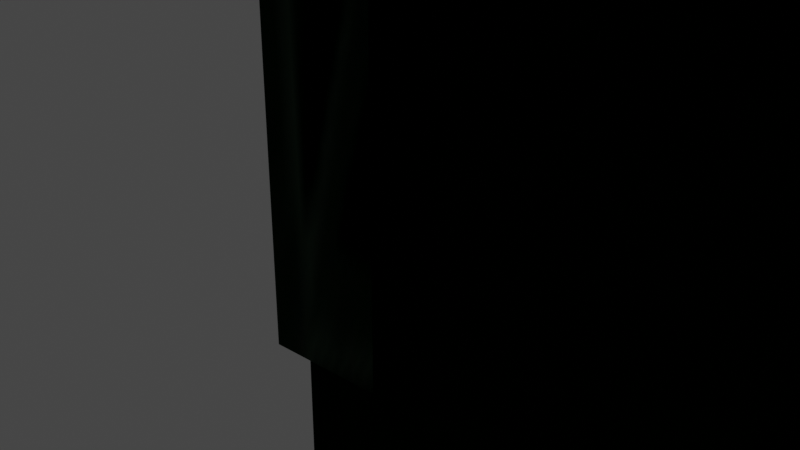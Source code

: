# Source: rpgrocketlauncher.blend  (saved by Blender 3.3.6; exported with 4.5.12 LTS)
import bpy
from mathutils import Matrix  # noqa: F401  (used for matrix-valued properties, if any)

bpy.ops.wm.read_factory_settings(use_empty=True)
scene = bpy.context.scene
scene.name = 'Scene'

# ---- collections
col_collection = bpy.data.collections.new('Collection'); scene.collection.children.link(col_collection)
col_rocketlauncher = bpy.data.collections.new('rocketlauncher'); scene.collection.children.link(col_rocketlauncher)

# ---- images (referenced by path relative to the original .blend; pixels are not part of the script)
import os
ASSET_DIR = os.environ.get("B2B_ASSET_DIR", "")  # directory of the original .blend (textures are referenced by path, not embedded)
HERE = os.path.dirname(os.path.abspath(__file__))  # packed textures are extracted next to this script under _unpacked/

def load_image(name, relpath, width, height, colorspace="sRGB"):
    """Load a texture the original file referenced (path relative to the .blend, or extracted next to this script)."""
    p = next((c for c in (os.path.join(HERE, relpath), os.path.join(ASSET_DIR, relpath)) if relpath and os.path.exists(c)), "")
    if p:
        img = bpy.data.images.load(p, check_existing=True)
        img.name = name
    else:  # same state as the original file: an image datablock whose file is absent (Cycles renders it pink)
        img = bpy.data.images.new(name, width, height)
        img.source = "FILE"
        img.filepath = "//" + (relpath or name)
    img.colorspace_settings.name = colorspace
    return img
img_w_rpg_w_rpg_new_worldrpg_combo_bmp = load_image('w_rpg_w_rpg_new_worldrpg_combo.bmp', '_unpacked/w_rpg_w_rpg_new_worldrpg_combo.7a800675.png', 256, 126, 'sRGB')

# ---- materials (node trees are filled in below, after node groups)
mat_w_rpg_new_worldrpg_combo_bmp = bpy.data.materials.new('w_rpg_new_worldrpg_combo.bmp')
mat_w_rpg_new_worldrpg_combo_bmp.use_transparent_shadow = False
mat_w_rpg_new_worldrpg_combo_bmp.refraction_depth = 0.2
mat_w_rpg_new_worldrpg_combo_bmp.diffuse_color = (0.5165, 0.8874, 0.4399, 1.0)

# ---- material node trees
mat_w_rpg_new_worldrpg_combo_bmp.use_nodes = True; mat_w_rpg_new_worldrpg_combo_bmp.node_tree.nodes.clear()
_N = mat_w_rpg_new_worldrpg_combo_bmp.node_tree.nodes; _L = mat_w_rpg_new_worldrpg_combo_bmp.node_tree.links
n0 = _N.new('ShaderNodeTexImage'); n0.name = '$basetexture'; n0.location = (-600, 0)
n0.label = '$basetexture'
n0.image = img_w_rpg_w_rpg_new_worldrpg_combo_bmp
n1 = _N.new('ShaderNodeOutputMaterial'); n1.name = 'Material Output'; n1.location = (0, 0)
n2 = _N.new('ShaderNodeBsdfPrincipled'); n2.name = 'goldsrc_shader'; n2.location = (-300, 0)
n2.label = 'goldsrc_shader'
n2.distribution = 'GGX'
n2.subsurface_method = 'RANDOM_WALK_SKIN'
n2.inputs[3].default_value = 1.45
n2.inputs[13].default_value = 0.0
n2.inputs[27].default_value = (0.0, 0.0, 0.0, 1.0)
n2.inputs[28].default_value = 1.0
_L.new(n2.outputs[0], n1.inputs[0])
_L.new(n0.outputs[0], n2.inputs[0])
n1.is_active_output = True

# ---- world
world_world = bpy.data.worlds.new('World'); scene.world = world_world
world_world.use_nodes = True; world_world.node_tree.nodes.clear()
_N = world_world.node_tree.nodes; _L = world_world.node_tree.links
n0 = _N.new('ShaderNodeOutputWorld'); n0.name = 'World Output'; n0.location = (300, 300)
n1 = _N.new('ShaderNodeBackground'); n1.name = 'Background'; n1.location = (10, 300)
n1.inputs[0].default_value = (0.05088, 0.05088, 0.05088, 1.0)
_L.new(n1.outputs[0], n0.inputs[0])
n0.is_active_output = True
world_world.color = (0.05088, 0.05088, 0.05088)
world_world.use_sun_shadow = False
world_world.sun_shadow_jitter_overblur = 0.0

# ---- cameras
cam_camera = bpy.data.cameras.new('Camera')
cam_camera.clip_end = 100.0
cam_camera.ortho_scale = 7.314

# ---- lights
light_light = bpy.data.lights.new('Light', 'POINT')
light_light.transmission_factor = 0.0
light_light.energy = 1000.0
light_light.shadow_soft_size = 0.1
light_light.shadow_maximum_resolution = 0.006
light_light.use_absolute_resolution = True

# ---- meshes
me_newrpg_worldmodel_mesh = bpy.data.meshes.new('newrpg_worldmodel_mesh')
me_newrpg_worldmodel_mesh.from_pydata([(-0.1953, -0.397, 0.1995), (-0.1953, -0.2071, 0.1995), (-0.1972, -0.2073, 0.03606), (-0.1972, -0.3807, 0.03606), (-0.1472, -0.2071, 0.1995), (-0.1472, -0.397, 0.1995), (-0.1453, -0.3807, 0.03606), (-0.1453, -0.2073, 0.03606), (-0.1713, -0.3224, 0.01187), (-0.001326, -0.2966, 0.04901), (-0.001326, -0.2705, 0.06063), (-0.001326, -0.3054, 0.1391), (-0.001326, -0.3315, 0.1275), (-0.1543, -0.2966, 0.04901), (-0.1543, -0.2705, 0.06063), (-0.1543, -0.3054, 0.1391), (-0.1543, -0.3315, 0.1275), (-0.2063, -0.4313, 0.08826), (-0.2174, -0.4824, 0.1378), (-0.2174, 0.1367, 0.1378), (-0.2063, 0.09007, 0.08826), (-0.1954, 0.1367, 0.1378), (-0.1954, -0.4824, 0.1378), (-0.06343, -0.1993, 0.246), (-0.06343, -0.1444, 0.246), (-0.07181, -0.1543, 0.3123), (-0.07181, -0.1896, 0.3123), (-0.1107, -0.1993, 0.246), (-0.1107, -0.1444, 0.246), (-0.1023, -0.1543, 0.3123), (-0.1023, -0.1896, 0.3123), (-0.16, -0.1726, 0.2308), (-0.16, -0.1427, 0.2308), (-0.09981, -0.1526, 0.2589), (-0.09981, -0.1637, 0.2589), (-0.1648, -0.1427, 0.2422), (-0.09981, -0.1526, 0.2713), (-0.1648, -0.1726, 0.2422), (-0.09981, -0.1637, 0.2713), (-0.1524, -0.5384, 0.15), (-0.1432, -0.5384, 0.1612), (-0.09448, -0.5384, 0.1349), (-0.09181, -0.5384, 0.1104), (-0.1166, -0.5384, 0.1077), (-0.1432, -0.627, 0.1612), (-0.09448, -0.627, 0.1349), (-0.1524, -0.627, 0.15), (-0.1223, -0.627, 0.1123), (-0.1109, -0.627, 0.1031), (-0.09181, -0.627, 0.1104), (-0.08724, -0.1275, 0.2812), (-0.08724, -0.1275, 0.249), (-0.1034, -0.1275, 0.265), (-0.07105, -0.1275, 0.265), (-0.08724, -0.217, 0.2812), (-0.07105, -0.217, 0.265), (-0.1034, -0.217, 0.265), (-0.08724, -0.217, 0.249), (-0.124, 0.6981, 0.1525), (-0.2019, 0.6981, 0.2873), (-0.124, 0.6981, 0.2422), (-0.2798, 0.6981, 0.2422), (-0.2798, 0.6981, 0.1525), (-0.2019, 0.6981, 0.1075), (-0.2019, -0.7418, 0.2873), (-0.124, -0.7418, 0.2422), (-0.2798, -0.7418, 0.2422), (-0.2798, -0.7418, 0.1525), (-0.2019, -0.7418, 0.1075), (-0.124, -0.7418, 0.1525), (-0.2375, -0.04614, 0.1309), (-0.2255, -0.02347, 0.01472), (-0.2055, -0.1145, 0.1309), (-0.2055, -0.08119, 0.01472), (-0.1857, -0.02347, 0.01472), (-0.1737, -0.04614, 0.1309)], [], [(64, 65, 60), (60, 65, 58), (65, 69, 58), (58, 69, 63), (69, 68, 63), (63, 68, 62), (68, 67, 62), (62, 67, 61), (67, 66, 61), (61, 66, 59), (66, 64, 59), (59, 64, 60), (54, 55, 53), (53, 55, 51), (55, 57, 51), (51, 57, 52), (57, 56, 52), (52, 56, 50), (56, 54, 50), (50, 54, 53), (47, 43, 48), (48, 43, 49), (43, 42, 49), (49, 42, 45), (42, 41, 45), (45, 41, 44), (41, 40, 44), (58, 59, 60), (58, 61, 59), (58, 62, 61), (58, 63, 62), (69, 67, 68), (69, 66, 67), (69, 64, 66), (69, 65, 64), (46, 47, 45), (45, 47, 49), (47, 48, 49), (1, 2, 0), (0, 2, 3), (5, 6, 4), (4, 6, 7), (4, 7, 1), (1, 7, 2), (0, 3, 5), (5, 3, 6), (10, 11, 9), (9, 11, 12), (14, 10, 13), (13, 10, 9), (15, 11, 14), (14, 11, 10), (16, 12, 15), (15, 12, 11), (13, 9, 16), (16, 9, 12), (18, 19, 17), (17, 19, 20), (20, 21, 17), (17, 21, 22), (18, 22, 19), (19, 22, 21), (24, 25, 23), (23, 25, 26), (28, 24, 27), (27, 24, 23), (29, 25, 28), (28, 25, 24), (30, 26, 29), (29, 26, 25), (27, 23, 30), (30, 23, 26), (32, 33, 31), (31, 33, 34), (35, 36, 32), (32, 36, 33), (37, 38, 35), (35, 38, 36), (31, 34, 37), (37, 34, 38), (43, 39, 42), (42, 39, 41), (44, 40, 46), (46, 40, 39), (52, 50, 51), (51, 50, 53), (56, 57, 54), (54, 57, 55), (70, 71, 72), (72, 71, 73), (73, 74, 72), (72, 74, 75), (71, 70, 74), (74, 70, 75), (8, 3, 2), (8, 2, 7), (8, 7, 6), (8, 6, 3), (21, 20, 19), (18, 17, 22), (41, 39, 40), (46, 39, 47), (47, 39, 43), (44, 46, 45), (71, 74, 73)])
_uv = me_newrpg_worldmodel_mesh.uv_layers.new(name='UVMap')
_uv.uv.foreach_set('vector', [0.0, 1.0, 0.0, 0.9286, 0.9961, 0.9127, 0.9961, 0.9127, 0.0, 0.9286, 0.9961, 0.5714, 0.0, 0.9286, 0.0, 0.5794, 0.9961, 0.5714, 0.9961, 0.5714, 0.0, 0.5794, 0.9961, 0.4921, 0.0, 0.5794, 0.0, 0.4921, 0.9961, 0.4921, 0.9961, 0.4921, 0.0, 0.4921, 0.9961, 0.5714, 0.0, 0.4921, 0.0, 0.5794, 0.9961, 0.5714, 0.9961, 0.5714, 0.0, 0.5794, 0.9961, 0.9127, 0.0, 0.5794, 0.0, 0.9286, 0.9961, 0.9127, 0.9961, 0.9127, 0.0, 0.9286, 0.9961, 1.0, 0.0, 0.9286, 0.0, 1.0, 0.9961, 1.0, 0.9961, 1.0, 0.0, 1.0, 0.9961, 0.9127, 0.6641, 0.4603, 0.6602, 0.3651, 0.6914, 0.3651, 0.6914, 0.3651, 0.6602, 0.3651, 0.6914, 0.2619, 0.6602, 0.3651, 0.6602, 0.2619, 0.6914, 0.2619, 0.6914, 0.2619, 0.6602, 0.2619, 0.6914, 0.3651, 0.6602, 0.2619, 0.6602, 0.3651, 0.6914, 0.3651, 0.6914, 0.3651, 0.6602, 0.3651, 0.6914, 0.4683, 0.6602, 0.3651, 0.6641, 0.4603, 0.6914, 0.4683, 0.6914, 0.4683, 0.6641, 0.4603, 0.6914, 0.3651, 0.08594, 0.4524, 0.07031, 0.3175, 0.05469, 0.4524, 0.05469, 0.4524, 0.07031, 0.3175, 0.007812, 0.4444, 0.07031, 0.3175, 0.003906, 0.3175, 0.007812, 0.4444, 0.007812, 0.4444, 0.003906, 0.3175, 0.01172, 0.4444, 0.003906, 0.3175, 0.01172, 0.3175, 0.01172, 0.4444, 0.01172, 0.4444, 0.01172, 0.3175, 0.1406, 0.4524, 0.01172, 0.3175, 0.1406, 0.3175, 0.1406, 0.4524, 0.6914, 0.03175, 0.7188, 0.1746, 0.6914, 0.127, 0.6914, 0.03175, 0.7422, 0.127, 0.7188, 0.1746, 0.6914, 0.03175, 0.7422, 0.03175, 0.7422, 0.127, 0.6914, 0.03175, 0.7188, 0.007937, 0.7422, 0.03175, 0.6914, 0.03175, 0.7422, 0.03175, 0.7188, 0.007937, 0.6914, 0.03175, 0.7422, 0.127, 0.7422, 0.03175, 0.6914, 0.03175, 0.7188, 0.1746, 0.7422, 0.127, 0.6914, 0.03175, 0.6914, 0.127, 0.7188, 0.1746, 0.6211, 0.1905, 0.6484, 0.1905, 0.6797, 0.254, 0.6797, 0.254, 0.6484, 0.1905, 0.6914, 0.2063, 0.6484, 0.1905, 0.6758, 0.1429, 0.6914, 0.2063, 0.5117, 0.6825, 0.5, 0.04762, 0.2578, 0.6905, 0.2578, 0.6905, 0.5, 0.04762, 0.293, 0.03968, 0.2578, 0.6905, 0.293, 0.03968, 0.5117, 0.6825, 0.5117, 0.6825, 0.293, 0.03968, 0.5, 0.04762, 0.1758, 0.007937, 0.1758, 0.4048, 0.1484, 0.007937, 0.1484, 0.007937, 0.1758, 0.4048, 0.1445, 0.4048, 0.1484, 0.007937, 0.1445, 0.4048, 0.1758, 0.007937, 0.1758, 0.007937, 0.1445, 0.4048, 0.1758, 0.4048, 0.2734, 0.007937, 0.1797, 0.01587, 0.2695, 0.01587, 0.2695, 0.01587, 0.1797, 0.01587, 0.1836, 0.0873, 0.1758, 0.07937, 0.2578, 0.07937, 0.1758, 0.03968, 0.1758, 0.03968, 0.2578, 0.07937, 0.2617, 0.03968, 0.1797, 0.5238, 0.1797, 0.01587, 0.2773, 0.5079, 0.2773, 0.5079, 0.1797, 0.01587, 0.2734, 0.007937, 0.1758, 0.01587, 0.2617, 0.01587, 0.1758, 0.05556, 0.1758, 0.05556, 0.2617, 0.01587, 0.2578, 0.05556, 0.1758, 0.03968, 0.2617, 0.03968, 0.1758, 0.01587, 0.1758, 0.01587, 0.2617, 0.03968, 0.2617, 0.01587, 0.543, 0.4603, 0.9922, 0.4921, 0.5391, 0.2381, 0.5391, 0.2381, 0.9922, 0.4921, 0.9023, 0.1905, 0.9023, 0.1905, 0.9922, 0.4921, 0.5391, 0.2381, 0.5391, 0.2381, 0.9922, 0.4921, 0.543, 0.4603, 0.1602, 0.5, 0.1602, 0.5, 0.6133, 0.5079, 0.6133, 0.5079, 0.1602, 0.5, 0.6133, 0.5079, 0.9219, 0.007937, 0.9219, 0.1905, 0.8594, 0.007937, 0.8594, 0.007937, 0.9219, 0.1905, 0.8555, 0.1905, 0.4062, 0.8968, 0.4062, 0.8968, 0.3672, 0.8968, 0.3672, 0.8968, 0.4062, 0.8968, 0.3672, 0.8968, 0.8203, 0.1905, 0.7734, 0.1905, 0.8398, 0.007937, 0.8398, 0.007937, 0.7734, 0.1905, 0.7656, 0.01587, 0.8555, 0.1905, 0.8555, 0.1905, 0.9219, 0.1905, 0.9219, 0.1905, 0.8555, 0.1905, 0.9219, 0.1905, 0.8398, 0.007937, 0.7656, 0.01587, 0.8203, 0.1905, 0.8203, 0.1905, 0.7656, 0.01587, 0.7734, 0.1905, 0.6289, 0.02381, 0.6289, 0.4683, 0.6289, 0.02381, 0.6289, 0.02381, 0.6289, 0.4683, 0.6289, 0.4683, 0.5156, 0.02381, 0.5078, 0.4683, 0.6289, 0.02381, 0.6289, 0.02381, 0.5078, 0.4683, 0.6289, 0.4683, 0.5156, 0.02381, 0.5078, 0.4683, 0.5156, 0.02381, 0.5156, 0.02381, 0.5078, 0.4683, 0.5078, 0.4683, 0.6289, 0.02381, 0.6289, 0.4683, 0.5156, 0.02381, 0.5156, 0.02381, 0.6289, 0.4683, 0.5078, 0.4683, 0.6641, 0.1667, 0.6211, 0.1905, 0.6914, 0.2063, 0.6914, 0.2063, 0.6211, 0.1905, 0.6797, 0.254, 0.05469, 0.5873, 0.1211, 0.5873, 0.05469, 0.5476, 0.05469, 0.5476, 0.1211, 0.5873, 0.1211, 0.5476, 0.6602, 0.1508, 0.6562, 0.254, 0.6875, 0.1508, 0.6875, 0.1508, 0.6562, 0.254, 0.6875, 0.246, 0.6602, 0.1508, 0.6875, 0.1508, 0.6562, 0.254, 0.6562, 0.254, 0.6875, 0.1508, 0.6875, 0.246, 0.1211, 0.2778, 0.1211, 0.01587, 0.003906, 0.2698, 0.003906, 0.2698, 0.1211, 0.01587, 0.02734, 0.007937, 0.02734, 0.007937, 0.1211, 0.01587, 0.003906, 0.2698, 0.003906, 0.2698, 0.1211, 0.01587, 0.1211, 0.2778, 0.125, 0.4683, 0.125, 0.1032, 0.1523, 0.4683, 0.1523, 0.4683, 0.125, 0.1032, 0.1602, 0.1032, 0.3516, 0.007937, 0.293, 0.03968, 0.5, 0.04762, 0.3516, 0.007937, 0.5, 0.04762, 0.5, 0.04762, 0.3516, 0.007937, 0.5, 0.04762, 0.293, 0.03968, 0.1602, 0.4841, 0.1758, 0.4048, 0.1445, 0.4048, 0.9922, 0.4921, 0.9023, 0.1905, 0.9922, 0.4921, 0.1602, 0.5, 0.1992, 0.3254, 0.1602, 0.5, 0.01172, 0.3175, 0.1641, 0.3175, 0.1406, 0.3175, 0.168, 0.4524, 0.1641, 0.3175, 0.08594, 0.4524, 0.05469, 0.4127, 0.1211, 0.5476, 0.1211, 0.3968, 0.6133, 0.2302, 0.6211, 0.1905, 0.6797, 0.254, 0.1211, 0.01587, 0.1211, 0.01587, 0.02734, 0.007937])
me_newrpg_worldmodel_mesh.materials.append(mat_w_rpg_new_worldrpg_combo_bmp)
me_newrpg_worldmodel_mesh.update()
arm_rocketlauncher_md5_skeleton = bpy.data.armatures.new('rocketlauncher_MD5_Skeleton')  # bones are not reproduced

# ---- objects
ob_light = bpy.data.objects.new('Light', light_light)
ob_camera = bpy.data.objects.new('Camera', cam_camera)
ob_rocketlauncher_md5_armature = bpy.data.objects.new('rocketlauncher_MD5_Armature', arm_rocketlauncher_md5_skeleton)
ob_newrpg_worldmodel = bpy.data.objects.new('newrpg_worldmodel', me_newrpg_worldmodel_mesh)

# ---- transforms, parenting, visibility, modifiers, constraints
ob_light.location = (4.076, 1.005, 5.904)
ob_light.rotation_euler = (0.6503, 0.05522, 1.866)
ob_light.lock_rotations_4d = False
ob_light.empty_display_type = 'ARROWS'
ob_light.color = (0.0, 0.0, 0.0, 0.0)
ob_light.lineart.crease_threshold = 0.0
ob_camera.location = (7.359, -6.926, 4.958)
ob_camera.rotation_euler = (1.109, 0.0, 0.8149)
ob_camera.lock_rotations_4d = False
ob_camera.empty_display_type = 'ARROWS'
ob_camera.color = (0.0, 0.0, 0.0, 0.0)
ob_camera.display_type = 'WIRE'
ob_camera.lineart.crease_threshold = 0.0
ob_rocketlauncher_md5_armature.location = (0.0, 0.0, 0.0)
ob_newrpg_worldmodel.parent = ob_rocketlauncher_md5_armature
ob_newrpg_worldmodel.location = (10.61, -6.21, 3.93)
ob_newrpg_worldmodel.rotation_euler = (-1.571, 0.0, 0.0)
ob_newrpg_worldmodel.scale = (50.0, 50.0, 50.0)
_vg = ob_newrpg_worldmodel.vertex_groups.new(name='Cylinder01')
_vg.add([0, 1, 2, 3, 4, 5, 6, 7, 8, 9, 10, 11, 12, 13, 14, 15, 16, 17, 18, 19, 20, 21, 22, 23, 24, 25, 26, 27, 28, 29, 30, 31, 32, 33, 34, 35, 36, 37, 38, 39, 40, 41, 42, 43, 44, 45, 46, 47, 48, 49, 50, 51, 52, 53, 54, 55, 56, 57, 58, 59, 60, 61, 62, 63, 64, 65, 66, 67, 68, 69, 70, 71, 72, 73, 74, 75], 1.0, 'REPLACE')
_vg = ob_newrpg_worldmodel.vertex_groups.new(name='origin')
_vg = ob_newrpg_worldmodel.vertex_groups.new(name='body')
for _i, _w in zip([0, 1, 2, 3, 4, 5, 6, 7, 8, 9, 10, 11, 12, 13, 14, 15, 16, 17, 18, 19, 20, 21, 22, 23, 24, 25, 26, 27, 28, 29, 30, 31, 32, 33, 34, 35, 36, 37, 38, 39, 40, 41, 42, 43, 44, 45, 46, 47, 48, 49, 50, 51, 52, 53, 54, 55, 56, 57, 58, 59, 60, 61, 62, 63, 64, 65, 66, 67, 68, 69, 70, 71, 72, 73, 74, 75], [1.0, 1.0, 1.0, 1.0, 1.0, 1.0, 1.0, 1.0, 1.0, 1.0, 1.0, 1.0, 1.0, 1.0, 1.0, 1.0, 1.0, 1.0, 1.0, 1.0, 1.0, 1.0, 1.0, 1.0, 1.0, 1.0, 1.0, 1.0, 1.0, 1.0, 1.0, 1.0, 1.0, 1.0, 1.0, 1.0, 0.9998, 1.0, 1.0, 1.0, 0.999, 1.0, 1.0, 1.0, 1.0, 1.0, 1.0, 1.0, 1.0, 1.0, 1.0, 1.0, 1.0, 1.0, 1.0, 1.0, 1.0, 1.0, 0.9998, 0.998, 0.9968, 0.981, 0.9815, 0.9956, 1.0, 1.0, 1.0, 1.0, 1.0, 1.0, 1.0, 1.0, 1.0, 1.0, 1.0, 1.0]): _vg.add([_i], _w, 'REPLACE')
_vg = ob_newrpg_worldmodel.vertex_groups.new(name='muzzle_flash')
_vg = ob_newrpg_worldmodel.vertex_groups.new(name='reload_rack')
_vg = ob_newrpg_worldmodel.vertex_groups.new(name='rocket')
_m = ob_newrpg_worldmodel.modifiers.new('Skeleton', 'ARMATURE')
_m = ob_newrpg_worldmodel.modifiers.new('Armature', 'ARMATURE')
_m.object = ob_rocketlauncher_md5_armature

# ---- collection membership
col_collection.objects.link(ob_light)
col_collection.objects.link(ob_camera)
col_rocketlauncher.objects.link(ob_rocketlauncher_md5_armature)
col_rocketlauncher.objects.link(ob_newrpg_worldmodel)
def _layer_coll(name, lc=None):
    lc = lc or bpy.context.view_layer.layer_collection
    for c in lc.children:
        if c.name == name: return c
        r = _layer_coll(name, c)
        if r: return r
_layer_coll('Collection').exclude = True

# ---- scene / render settings (as saved in the file)
scene.camera = ob_camera
scene.frame_start = 1; scene.frame_end = 250; scene.frame_set(1)
scene.render.engine = 'BLENDER_EEVEE_NEXT'
scene.cycles.sampling_pattern = 'TABULATED_SOBOL'
scene.cycles.use_light_tree = False
scene.view_settings.view_transform = 'Filmic'
bpy.context.view_layer.update()
